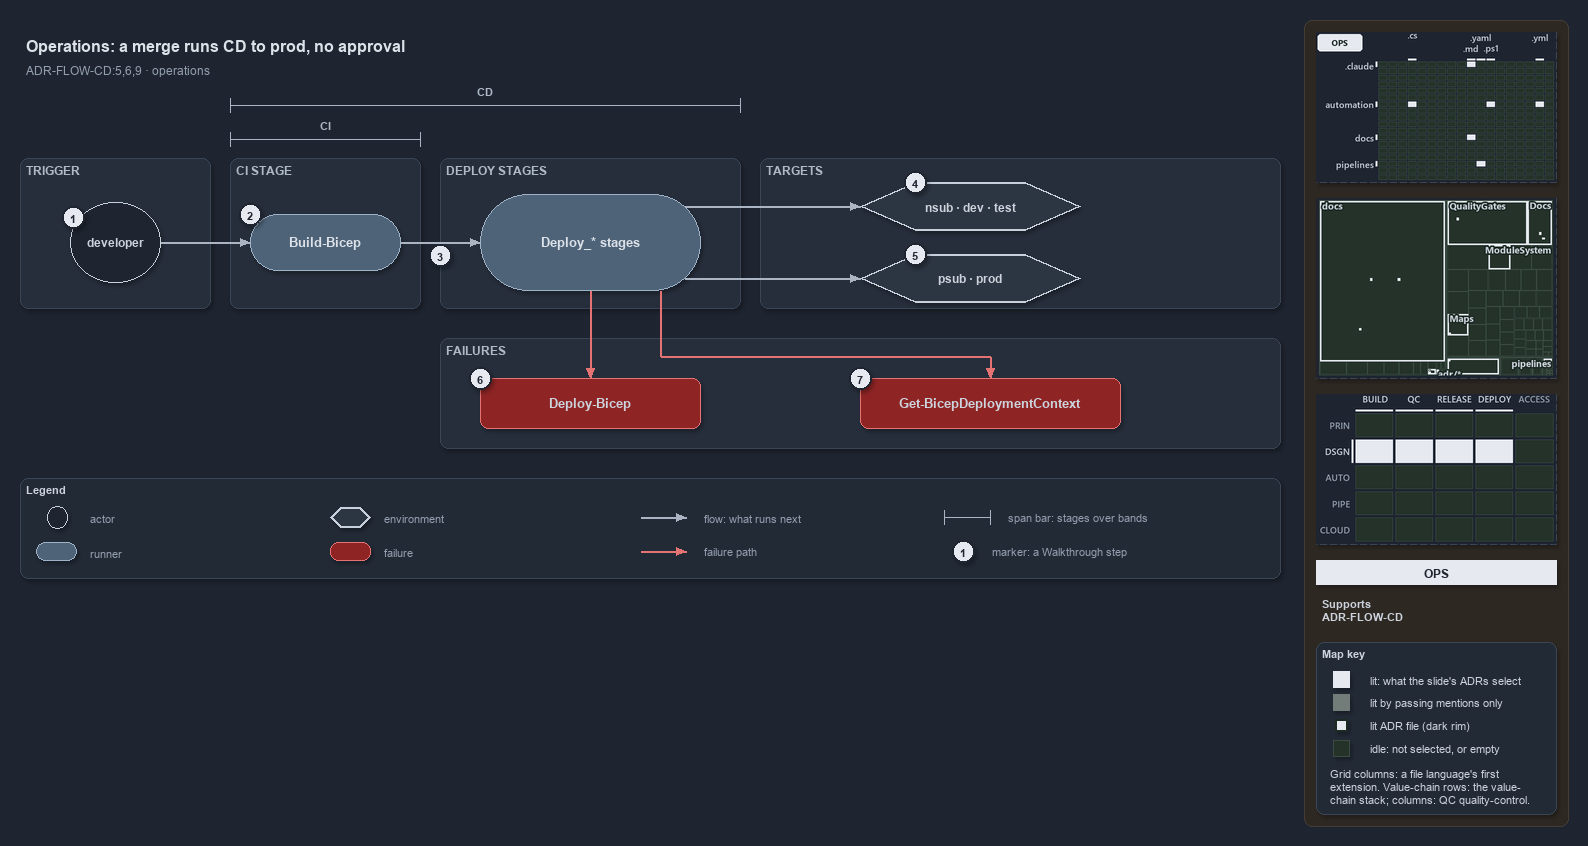

The diagram above was exported from draw.io. Its source (the exported page's mxGraphModel, read from the mxfile embedded in the PNG):
<mxGraphModel dx="1024" dy="768" grid="0" gridSize="10" guides="1" tooltips="1" connect="1" arrows="1" fold="1" page="1" pageScale="1" pageWidth="1572" pageHeight="600" background="#1E2430" math="0" shadow="1">
  <root>
    <mxCell id="0" />
    <mxCell id="1" parent="0" />
    <mxCell id="sidebar-bg" value="" style="rounded=1;arcSize=2;html=1;fillColor=#2E2823;strokeColor=#453C33;shadow=0;" vertex="1" parent="1">
      <mxGeometry x="1304" y="4" width="264" height="806" as="geometry" />
    </mxCell>
    <mxCell id="title" value="Operations: a merge runs CD to prod, no approval" style="text;html=1;align=left;verticalAlign=middle;fontSize=16;fontStyle=1;fontColor=#DDE2E9;" vertex="1" parent="1">
      <mxGeometry x="20" y="14" width="1260" height="30" as="geometry" />
    </mxCell>
    <mxCell id="subtitle" value="ADR-FLOW-CD:5,6,9 &amp;#183; operations" style="text;html=1;align=left;verticalAlign=middle;fontSize=12;fontColor=#949FAE;" vertex="1" parent="1">
      <mxGeometry x="20" y="44" width="1240" height="20" as="geometry" />
    </mxCell>
    <mxCell id="span-cd-label" value="CD" style="text;html=1;align=center;verticalAlign=middle;fontSize=11;fontStyle=1;fontColor=#B0BAC7;labelBackgroundColor=#262E3B;" vertex="1" parent="1">
      <mxGeometry x="445" y="66" width="80" height="16" as="geometry" />
    </mxCell>
    <mxCell id="span-cd" value="" style="shape=crossbar;whiteSpace=wrap;html=1;rounded=1;fillColor=none;strokeColor=#AAB4C3;strokeWidth=1.5;" vertex="1" parent="1">
      <mxGeometry x="230" y="82" width="510" height="14" as="geometry" />
    </mxCell>
    <mxCell id="span-ci-label" value="CI" style="text;html=1;align=center;verticalAlign=middle;fontSize=11;fontStyle=1;fontColor=#B0BAC7;labelBackgroundColor=#262E3B;" vertex="1" parent="1">
      <mxGeometry x="285" y="100" width="80" height="16" as="geometry" />
    </mxCell>
    <mxCell id="span-ci" value="" style="shape=crossbar;whiteSpace=wrap;html=1;rounded=1;fillColor=none;strokeColor=#AAB4C3;strokeWidth=1.5;" vertex="1" parent="1">
      <mxGeometry x="230" y="116" width="190" height="14" as="geometry" />
    </mxCell>
    <mxCell id="band-trigger" value="TRIGGER" style="rounded=1;html=1;arcSize=3;fillColor=#262E3B;strokeColor=#3A4555;verticalAlign=top;align=left;spacingLeft=8;fontStyle=1;fontSize=12;fontColor=#B0BAC7;" vertex="1" parent="1">
      <mxGeometry x="20" y="142" width="190" height="150" as="geometry" />
    </mxCell>
    <mxCell id="band-ci" value="CI STAGE" style="rounded=1;html=1;arcSize=3;fillColor=#262E3B;strokeColor=#3A4555;verticalAlign=top;align=left;spacingLeft=8;fontStyle=1;fontSize=12;fontColor=#B0BAC7;" vertex="1" parent="1">
      <mxGeometry x="230" y="142" width="190" height="150" as="geometry" />
    </mxCell>
    <mxCell id="band-deploy" value="DEPLOY STAGES" style="rounded=1;html=1;arcSize=3;fillColor=#262E3B;strokeColor=#3A4555;verticalAlign=top;align=left;spacingLeft=8;fontStyle=1;fontSize=12;fontColor=#B0BAC7;" vertex="1" parent="1">
      <mxGeometry x="440" y="142" width="300" height="150" as="geometry" />
    </mxCell>
    <mxCell id="band-targets" value="TARGETS" style="rounded=1;html=1;arcSize=3;fillColor=#262E3B;strokeColor=#3A4555;verticalAlign=top;align=left;spacingLeft=8;fontStyle=1;fontSize=12;fontColor=#B0BAC7;" vertex="1" parent="1">
      <mxGeometry x="760" y="142" width="520" height="150" as="geometry" />
    </mxCell>
    <mxCell id="band-failures" value="FAILURES" style="rounded=1;html=1;arcSize=3;fillColor=#262E3B;strokeColor=#3A4555;verticalAlign=top;align=left;spacingLeft=8;fontStyle=1;fontSize=12;fontColor=#B0BAC7;" vertex="1" parent="1">
      <mxGeometry x="440" y="322" width="840" height="110" as="geometry" />
    </mxCell>
    <mxCell id="developer" value="&lt;b&gt;developer&lt;/b&gt;" style="ellipse;whiteSpace=wrap;html=1;fillColor=#1E2430;strokeColor=#C7D0DB;fontSize=12;fontColor=#CDD3DC;" vertex="1" parent="1">
      <mxGeometry x="70" y="186" width="90" height="80" as="geometry" />
    </mxCell>
    <mxCell id="ci-stage" value="&lt;b&gt;Build-Bicep&lt;/b&gt;" style="rounded=1;arcSize=50;whiteSpace=wrap;html=1;fillColor=#4E6378;strokeColor=#9FB3C8;fontSize=13;fontColor=#DDE2E9;" vertex="1" parent="1">
      <mxGeometry x="250" y="198" width="150" height="56" as="geometry" />
    </mxCell>
    <mxCell id="deploy-stages" value="&lt;b&gt;Deploy_* stages&lt;/b&gt;" style="rounded=1;arcSize=50;whiteSpace=wrap;html=1;fillColor=#4E6378;strokeColor=#9FB3C8;fontSize=13;fontColor=#DDE2E9;" vertex="1" parent="1">
      <mxGeometry x="480" y="178" width="220" height="96" as="geometry" />
    </mxCell>
    <mxCell id="env-nonprod" value="&lt;b&gt;nsub &amp;#183; dev &amp;#183; test&lt;/b&gt;" style="shape=hexagon;perimeter=hexagonPerimeter2;whiteSpace=wrap;html=1;fillColor=#2C3542;strokeColor=#C7D0DB;strokeWidth=2;fontColor=#CDD3DC;fontSize=12;" vertex="1" parent="1">
      <mxGeometry x="860" y="166" width="220" height="48" as="geometry" />
    </mxCell>
    <mxCell id="env-prod" value="&lt;b&gt;psub &amp;#183; prod&lt;/b&gt;" style="shape=hexagon;perimeter=hexagonPerimeter2;whiteSpace=wrap;html=1;fillColor=#2C3542;strokeColor=#C7D0DB;strokeWidth=2;fontColor=#CDD3DC;fontSize=12;" vertex="1" parent="1">
      <mxGeometry x="860" y="238" width="220" height="48" as="geometry" />
    </mxCell>
    <mxCell id="fail-deploy-bicep" value="&lt;b&gt;Deploy-Bicep&lt;/b&gt;" style="rounded=1;whiteSpace=wrap;html=1;arcSize=20;fillColor=#8E2424;strokeColor=#E57373;fontSize=13;" vertex="1" parent="1">
      <mxGeometry x="480" y="362" width="220" height="50" as="geometry" />
    </mxCell>
    <mxCell id="fail-context" value="&lt;b&gt;Get-BicepDeploymentContext&lt;/b&gt;" style="rounded=1;whiteSpace=wrap;html=1;arcSize=20;fillColor=#8E2424;strokeColor=#E57373;fontSize=13;" vertex="1" parent="1">
      <mxGeometry x="860" y="362" width="260" height="50" as="geometry" />
    </mxCell>
    <mxCell id="p-edge-dev-ci-a" value="" style="text;html=1;strokeColor=none;fillColor=none;" vertex="1" parent="1">
      <mxGeometry x="160" y="226" width="1" height="1" as="geometry" />
    </mxCell>
    <mxCell id="p-edge-dev-ci-b" value="" style="text;html=1;strokeColor=none;fillColor=none;" vertex="1" parent="1">
      <mxGeometry x="250" y="226" width="1" height="1" as="geometry" />
    </mxCell>
    <mxCell id="edge-dev-ci" value="" style="edgeStyle=orthogonalEdgeStyle;rounded=1;html=1;fontSize=10;endArrow=block;strokeColor=#AAB4C3;fontColor=#CDD3DC;shadow=0;" edge="1" parent="1" source="p-edge-dev-ci-a" target="p-edge-dev-ci-b">
      <mxGeometry relative="1" as="geometry" />
    </mxCell>
    <mxCell id="p-edge-ci-deploy-a" value="" style="text;html=1;strokeColor=none;fillColor=none;" vertex="1" parent="1">
      <mxGeometry x="400" y="226" width="1" height="1" as="geometry" />
    </mxCell>
    <mxCell id="p-edge-ci-deploy-b" value="" style="text;html=1;strokeColor=none;fillColor=none;" vertex="1" parent="1">
      <mxGeometry x="480" y="226" width="1" height="1" as="geometry" />
    </mxCell>
    <mxCell id="edge-ci-deploy" value="" style="edgeStyle=orthogonalEdgeStyle;rounded=1;html=1;fontSize=10;endArrow=block;strokeColor=#AAB4C3;fontColor=#CDD3DC;shadow=0;" edge="1" parent="1" source="p-edge-ci-deploy-a" target="p-edge-ci-deploy-b">
      <mxGeometry relative="1" as="geometry" />
    </mxCell>
    <mxCell id="p-edge-deploy-nonprod-a" value="" style="text;html=1;strokeColor=none;fillColor=none;" vertex="1" parent="1">
      <mxGeometry x="684" y="190" width="1" height="1" as="geometry" />
    </mxCell>
    <mxCell id="p-edge-deploy-nonprod-b" value="" style="text;html=1;strokeColor=none;fillColor=none;" vertex="1" parent="1">
      <mxGeometry x="860" y="190" width="1" height="1" as="geometry" />
    </mxCell>
    <mxCell id="edge-deploy-nonprod" value="" style="edgeStyle=orthogonalEdgeStyle;rounded=1;html=1;fontSize=10;endArrow=block;strokeColor=#AAB4C3;fontColor=#CDD3DC;shadow=0;" edge="1" parent="1" source="p-edge-deploy-nonprod-a" target="p-edge-deploy-nonprod-b">
      <mxGeometry relative="1" as="geometry" />
    </mxCell>
    <mxCell id="p-edge-deploy-prod-a" value="" style="text;html=1;strokeColor=none;fillColor=none;" vertex="1" parent="1">
      <mxGeometry x="684" y="262" width="1" height="1" as="geometry" />
    </mxCell>
    <mxCell id="p-edge-deploy-prod-b" value="" style="text;html=1;strokeColor=none;fillColor=none;" vertex="1" parent="1">
      <mxGeometry x="860" y="262" width="1" height="1" as="geometry" />
    </mxCell>
    <mxCell id="edge-deploy-prod" value="" style="edgeStyle=orthogonalEdgeStyle;rounded=1;html=1;fontSize=10;endArrow=block;strokeColor=#AAB4C3;fontColor=#CDD3DC;shadow=0;" edge="1" parent="1" source="p-edge-deploy-prod-a" target="p-edge-deploy-prod-b">
      <mxGeometry relative="1" as="geometry" />
    </mxCell>
    <mxCell id="p-edge-fail-deploy-bicep-a" value="" style="text;html=1;strokeColor=none;fillColor=none;" vertex="1" parent="1">
      <mxGeometry x="590" y="274" width="1" height="1" as="geometry" />
    </mxCell>
    <mxCell id="p-edge-fail-deploy-bicep-b" value="" style="text;html=1;strokeColor=none;fillColor=none;" vertex="1" parent="1">
      <mxGeometry x="590" y="362" width="1" height="1" as="geometry" />
    </mxCell>
    <mxCell id="edge-fail-deploy-bicep" value="" style="edgeStyle=orthogonalEdgeStyle;rounded=1;html=1;fontSize=10;endArrow=block;strokeColor=#E57373;fontColor=#CDD3DC;shadow=0;" edge="1" parent="1" source="p-edge-fail-deploy-bicep-a" target="p-edge-fail-deploy-bicep-b">
      <mxGeometry relative="1" as="geometry" />
    </mxCell>
    <mxCell id="p-edge-fail-context-1-a" value="" style="text;html=1;strokeColor=none;fillColor=none;" vertex="1" parent="1">
      <mxGeometry x="660" y="274" width="1" height="1" as="geometry" />
    </mxCell>
    <mxCell id="p-edge-fail-context-1-b" value="" style="text;html=1;strokeColor=none;fillColor=none;" vertex="1" parent="1">
      <mxGeometry x="660" y="340" width="1" height="1" as="geometry" />
    </mxCell>
    <mxCell id="edge-fail-context-1" value="" style="edgeStyle=orthogonalEdgeStyle;rounded=1;html=1;fontSize=10;endArrow=none;strokeColor=#E57373;fontColor=#CDD3DC;shadow=0;" edge="1" parent="1" source="p-edge-fail-context-1-a" target="p-edge-fail-context-1-b">
      <mxGeometry relative="1" as="geometry" />
    </mxCell>
    <mxCell id="p-edge-fail-context-2-a" value="" style="text;html=1;strokeColor=none;fillColor=none;" vertex="1" parent="1">
      <mxGeometry x="660" y="340" width="1" height="1" as="geometry" />
    </mxCell>
    <mxCell id="p-edge-fail-context-2-b" value="" style="text;html=1;strokeColor=none;fillColor=none;" vertex="1" parent="1">
      <mxGeometry x="990" y="340" width="1" height="1" as="geometry" />
    </mxCell>
    <mxCell id="edge-fail-context-2" value="" style="edgeStyle=orthogonalEdgeStyle;rounded=1;html=1;fontSize=10;endArrow=none;strokeColor=#E57373;fontColor=#CDD3DC;shadow=0;" edge="1" parent="1" source="p-edge-fail-context-2-a" target="p-edge-fail-context-2-b">
      <mxGeometry relative="1" as="geometry" />
    </mxCell>
    <mxCell id="p-edge-fail-context-a" value="" style="text;html=1;strokeColor=none;fillColor=none;" vertex="1" parent="1">
      <mxGeometry x="990" y="340" width="1" height="1" as="geometry" />
    </mxCell>
    <mxCell id="p-edge-fail-context-b" value="" style="text;html=1;strokeColor=none;fillColor=none;" vertex="1" parent="1">
      <mxGeometry x="990" y="362" width="1" height="1" as="geometry" />
    </mxCell>
    <mxCell id="edge-fail-context" value="" style="edgeStyle=orthogonalEdgeStyle;rounded=1;html=1;fontSize=10;endArrow=block;strokeColor=#E57373;fontColor=#CDD3DC;shadow=0;" edge="1" parent="1" source="p-edge-fail-context-a" target="p-edge-fail-context-b">
      <mxGeometry relative="1" as="geometry" />
    </mxCell>
    <mxCell id="mark-1" value="1" style="ellipse;html=1;fillColor=#E6EAF0;strokeColor=#1E2430;strokeWidth=2;fontColor=#1E2430;fontStyle=1;fontSize=11;" vertex="1" parent="1">
      <mxGeometry x="62" y="190" width="22" height="22" as="geometry" />
    </mxCell>
    <mxCell id="mark-2" value="2" style="ellipse;html=1;fillColor=#E6EAF0;strokeColor=#1E2430;strokeWidth=2;fontColor=#1E2430;fontStyle=1;fontSize=11;" vertex="1" parent="1">
      <mxGeometry x="239" y="187" width="22" height="22" as="geometry" />
    </mxCell>
    <mxCell id="mark-3" value="3" style="ellipse;html=1;fillColor=#E6EAF0;strokeColor=#1E2430;strokeWidth=2;fontColor=#1E2430;fontStyle=1;fontSize=11;" vertex="1" parent="1">
      <mxGeometry x="429" y="228" width="22" height="22" as="geometry" />
    </mxCell>
    <mxCell id="mark-4" value="4" style="ellipse;html=1;fillColor=#E6EAF0;strokeColor=#1E2430;strokeWidth=2;fontColor=#1E2430;fontStyle=1;fontSize=11;" vertex="1" parent="1">
      <mxGeometry x="904" y="155" width="22" height="22" as="geometry" />
    </mxCell>
    <mxCell id="mark-5" value="5" style="ellipse;html=1;fillColor=#E6EAF0;strokeColor=#1E2430;strokeWidth=2;fontColor=#1E2430;fontStyle=1;fontSize=11;" vertex="1" parent="1">
      <mxGeometry x="904" y="227" width="22" height="22" as="geometry" />
    </mxCell>
    <mxCell id="mark-6" value="6" style="ellipse;html=1;fillColor=#E6EAF0;strokeColor=#1E2430;strokeWidth=2;fontColor=#1E2430;fontStyle=1;fontSize=11;" vertex="1" parent="1">
      <mxGeometry x="469" y="351" width="22" height="22" as="geometry" />
    </mxCell>
    <mxCell id="mark-7" value="7" style="ellipse;html=1;fillColor=#E6EAF0;strokeColor=#1E2430;strokeWidth=2;fontColor=#1E2430;fontStyle=1;fontSize=11;" vertex="1" parent="1">
      <mxGeometry x="849" y="351" width="22" height="22" as="geometry" />
    </mxCell>
    <mxCell id="legend" value="&lt;b&gt;Legend&lt;/b&gt;" style="rounded=1;whiteSpace=wrap;html=1;arcSize=6;fillColor=#222A36;strokeColor=#3A4555;align=left;verticalAlign=top;spacing=8;fontSize=11;fontColor=#CDD3DC;" vertex="1" parent="1">
      <mxGeometry x="20" y="462" width="1260" height="100" as="geometry" />
    </mxCell>
    <mxCell id="legend-0" value="" style="ellipse;whiteSpace=wrap;html=1;fillColor=#1E2430;strokeColor=#C7D0DB;fontColor=#CDD3DC;" vertex="1" parent="1">
      <mxGeometry x="47" y="490" width="20" height="22" as="geometry" />
    </mxCell>
    <mxCell id="legend-0-text" value="actor" style="text;html=1;align=left;verticalAlign=middle;fontSize=11;fontColor=#949FAE;" vertex="1" parent="1">
      <mxGeometry x="84" y="491" width="270" height="20" as="geometry" />
    </mxCell>
    <mxCell id="legend-1" value="" style="rounded=1;arcSize=50;whiteSpace=wrap;html=1;fillColor=#4E6378;strokeColor=#9FB3C8;fontColor=#DDE2E9;" vertex="1" parent="1">
      <mxGeometry x="36" y="526" width="40" height="18" as="geometry" />
    </mxCell>
    <mxCell id="legend-1-text" value="runner" style="text;html=1;align=left;verticalAlign=middle;fontSize=11;fontColor=#949FAE;" vertex="1" parent="1">
      <mxGeometry x="84" y="525" width="270" height="20" as="geometry" />
    </mxCell>
    <mxCell id="legend-2" value="" style="shape=hexagon;perimeter=hexagonPerimeter2;whiteSpace=wrap;html=1;fillColor=#2C3542;strokeColor=#C7D0DB;strokeWidth=2;fontColor=#CDD3DC;" vertex="1" parent="1">
      <mxGeometry x="330" y="491" width="40" height="20" as="geometry" />
    </mxCell>
    <mxCell id="legend-2-text" value="environment" style="text;html=1;align=left;verticalAlign=middle;fontSize=11;fontColor=#949FAE;" vertex="1" parent="1">
      <mxGeometry x="378" y="491" width="270" height="20" as="geometry" />
    </mxCell>
    <mxCell id="legend-3" value="" style="rounded=1;whiteSpace=wrap;html=1;arcSize=20;fillColor=#8E2424;strokeColor=#E57373;" vertex="1" parent="1">
      <mxGeometry x="330" y="526" width="40" height="18" as="geometry" />
    </mxCell>
    <mxCell id="legend-3-text" value="failure" style="text;html=1;align=left;verticalAlign=middle;fontSize=11;fontColor=#949FAE;" vertex="1" parent="1">
      <mxGeometry x="378" y="525" width="270" height="20" as="geometry" />
    </mxCell>
    <mxCell id="p-legend-4-a" value="" style="text;html=1;strokeColor=none;fillColor=none;" vertex="1" parent="1">
      <mxGeometry x="640" y="501" width="1" height="1" as="geometry" />
    </mxCell>
    <mxCell id="p-legend-4-b" value="" style="text;html=1;strokeColor=none;fillColor=none;" vertex="1" parent="1">
      <mxGeometry x="686" y="501" width="1" height="1" as="geometry" />
    </mxCell>
    <mxCell id="legend-4" value="" style="edgeStyle=orthogonalEdgeStyle;rounded=1;html=1;fontSize=10;endArrow=block;strokeColor=#AAB4C3;fontColor=#CDD3DC;shadow=0;" edge="1" parent="1" source="p-legend-4-a" target="p-legend-4-b">
      <mxGeometry relative="1" as="geometry" />
    </mxCell>
    <mxCell id="legend-4-text" value="flow: what runs next" style="text;html=1;align=left;verticalAlign=middle;fontSize=11;fontColor=#949FAE;" vertex="1" parent="1">
      <mxGeometry x="698" y="491" width="270" height="20" as="geometry" />
    </mxCell>
    <mxCell id="p-legend-5-a" value="" style="text;html=1;strokeColor=none;fillColor=none;" vertex="1" parent="1">
      <mxGeometry x="640" y="535" width="1" height="1" as="geometry" />
    </mxCell>
    <mxCell id="p-legend-5-b" value="" style="text;html=1;strokeColor=none;fillColor=none;" vertex="1" parent="1">
      <mxGeometry x="686" y="535" width="1" height="1" as="geometry" />
    </mxCell>
    <mxCell id="legend-5" value="" style="edgeStyle=orthogonalEdgeStyle;rounded=1;html=1;fontSize=10;endArrow=block;strokeColor=#E57373;fontColor=#CDD3DC;shadow=0;" edge="1" parent="1" source="p-legend-5-a" target="p-legend-5-b">
      <mxGeometry relative="1" as="geometry" />
    </mxCell>
    <mxCell id="legend-5-text" value="failure path" style="text;html=1;align=left;verticalAlign=middle;fontSize=11;fontColor=#949FAE;" vertex="1" parent="1">
      <mxGeometry x="698" y="525" width="270" height="20" as="geometry" />
    </mxCell>
    <mxCell id="legend-6" value="" style="shape=crossbar;whiteSpace=wrap;html=1;rounded=1;fillColor=none;strokeColor=#AAB4C3;strokeWidth=1.5;" vertex="1" parent="1">
      <mxGeometry x="944" y="494" width="46" height="14" as="geometry" />
    </mxCell>
    <mxCell id="legend-6-text" value="span bar: stages over bands" style="text;html=1;align=left;verticalAlign=middle;fontSize=11;fontColor=#949FAE;" vertex="1" parent="1">
      <mxGeometry x="1002" y="491" width="320" height="20" as="geometry" />
    </mxCell>
    <mxCell id="legend-7" value="1" style="ellipse;html=1;fillColor=#E6EAF0;strokeColor=#1E2430;strokeWidth=2;fontColor=#1E2430;fontStyle=1;fontSize=11;" vertex="1" parent="1">
      <mxGeometry x="952" y="524" width="22" height="22" as="geometry" />
    </mxCell>
    <mxCell id="legend-7-text" value="marker: a Walkthrough step" style="text;html=1;align=left;verticalAlign=middle;fontSize=11;fontColor=#949FAE;" vertex="1" parent="1">
      <mxGeometry x="986" y="525" width="320" height="20" as="geometry" />
    </mxCell>
    <mxCell id="minimap-grid" value="" style="shape=image;html=1;imageAspect=0;aspect=fixed;verticalLabelPosition=bottom;strokeColor=#3A4555;dashed=1;fillColor=#222A36;image=data:image/png,(base64 omitted: 12172 chars);" vertex="1" parent="1">
      <mxGeometry x="1316" y="16" width="240" height="150" as="geometry" />
    </mxCell>
    <mxCell id="minimap-tree" value="" style="shape=image;html=1;imageAspect=0;aspect=fixed;verticalLabelPosition=bottom;strokeColor=#3A4555;dashed=1;fillColor=#222A36;image=data:image/png,(base64 omitted: 19448 chars);" vertex="1" parent="1">
      <mxGeometry x="1316" y="182" width="240" height="180" as="geometry" />
    </mxCell>
    <mxCell id="minimap-chain" value="" style="shape=image;html=1;imageAspect=0;aspect=fixed;verticalLabelPosition=bottom;strokeColor=#3A4555;dashed=1;fillColor=#222A36;image=data:image/png,(base64 omitted: 13300 chars);" vertex="1" parent="1">
      <mxGeometry x="1316" y="378" width="240" height="150" as="geometry" />
    </mxCell>
    <mxCell id="lens-badge" value="OPS" style="rounded=0;whiteSpace=wrap;html=1;align=center;verticalAlign=middle;fontSize=12;fontStyle=1;fontColor=#1E2430;fillColor=#E6EAF0;strokeColor=none;" vertex="1" parent="1">
      <mxGeometry x="1316" y="544" width="240" height="24" as="geometry" />
    </mxCell>
    <mxCell id="supports" value="&lt;b&gt;Supports&lt;/b&gt;&lt;br&gt;ADR-FLOW-CD" style="text;html=1;whiteSpace=wrap;align=left;verticalAlign=top;fontSize=11;fontColor=#CDD3DC;" vertex="1" parent="1">
      <mxGeometry x="1316" y="576" width="240" height="38" as="geometry" />
    </mxCell>
    <mxCell id="mapkey" value="&lt;b&gt;Map key&lt;/b&gt;" style="rounded=1;arcSize=6;whiteSpace=wrap;html=1;align=left;verticalAlign=top;fontSize=11;fontColor=#CDD3DC;fillColor=#222A36;strokeColor=#3A4555;spacingLeft=8;spacingTop=2;" vertex="1" parent="1">
      <mxGeometry x="1316" y="626" width="240" height="172" as="geometry" />
    </mxCell>
    <mxCell id="mapkey-lit" value="" style="rounded=0;html=1;fillColor=#E6EAF0;strokeColor=#E6EAF0;" vertex="1" parent="1">
      <mxGeometry x="1333.0" y="655.0" width="16" height="16" as="geometry" />
    </mxCell>
    <mxCell id="mapkey-lit-text" value="lit: what the slide's ADRs select" style="text;html=1;align=left;verticalAlign=middle;fontSize=11;fontColor=#CDD3DC;" vertex="1" parent="1">
      <mxGeometry x="1364" y="653" width="184" height="20" as="geometry" />
    </mxCell>
    <mxCell id="mapkey-touched" value="" style="rounded=0;html=1;fillColor=#727C79;strokeColor=#727C79;" vertex="1" parent="1">
      <mxGeometry x="1333.0" y="678.0" width="16" height="16" as="geometry" />
    </mxCell>
    <mxCell id="mapkey-touched-text" value="lit by passing mentions only" style="text;html=1;align=left;verticalAlign=middle;fontSize=11;fontColor=#CDD3DC;" vertex="1" parent="1">
      <mxGeometry x="1364" y="676" width="184" height="20" as="geometry" />
    </mxCell>
    <mxCell id="mapkey-adr" value="" style="rounded=0;html=1;fillColor=#E6EAF0;strokeColor=#1C2A24;strokeWidth=2;" vertex="1" parent="1">
      <mxGeometry x="1335.0" y="703.0" width="12" height="12" as="geometry" />
    </mxCell>
    <mxCell id="mapkey-adr-text" value="lit ADR file (dark rim)" style="text;html=1;align=left;verticalAlign=middle;fontSize=11;fontColor=#CDD3DC;" vertex="1" parent="1">
      <mxGeometry x="1364" y="699" width="184" height="20" as="geometry" />
    </mxCell>
    <mxCell id="mapkey-idle" value="" style="rounded=0;html=1;fillColor=#243229;strokeColor=#3B4D43;" vertex="1" parent="1">
      <mxGeometry x="1333.0" y="724.0" width="16" height="16" as="geometry" />
    </mxCell>
    <mxCell id="mapkey-idle-text" value="idle: not selected, or empty" style="text;html=1;align=left;verticalAlign=middle;fontSize=11;fontColor=#CDD3DC;" vertex="1" parent="1">
      <mxGeometry x="1364" y="722" width="184" height="20" as="geometry" />
    </mxCell>
    <mxCell id="mapkey-codes" value="Grid columns: a file language's first&lt;br&gt;extension. Value-chain rows: the value-&lt;br&gt;chain stack; columns: QC quality-control." style="text;html=1;align=left;verticalAlign=top;whiteSpace=wrap;fontSize=11;fontColor=#CDD3DC;" vertex="1" parent="1">
      <mxGeometry x="1324" y="746" width="224" height="46" as="geometry" />
    </mxCell>
  </root>
</mxGraphModel>